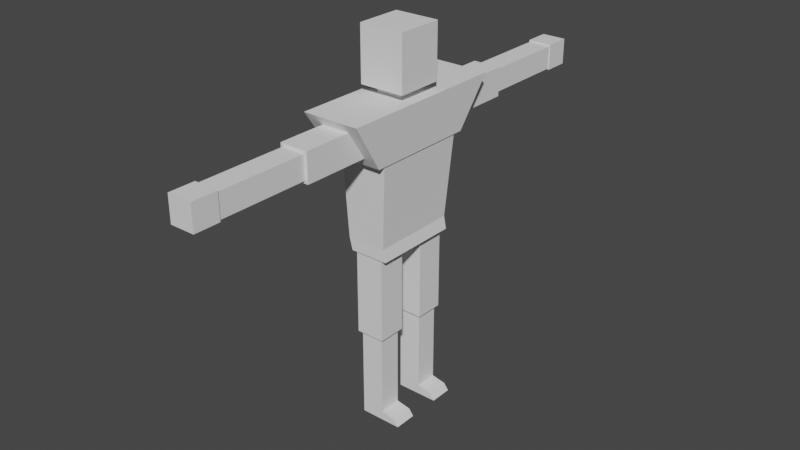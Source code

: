 # Source: Link.blend  (saved by Blender 2.93.20; exported with 4.5.12 LTS)
import bpy
from mathutils import Matrix  # noqa: F401  (used for matrix-valued properties, if any)

bpy.ops.wm.read_factory_settings(use_empty=True)
scene = bpy.context.scene
scene.name = 'Scene'

# ---- world
world_world = bpy.data.worlds.new('World'); scene.world = world_world
world_world.use_nodes = True; world_world.node_tree.nodes.clear()
_N = world_world.node_tree.nodes; _L = world_world.node_tree.links
n0 = _N.new('ShaderNodeOutputWorld'); n0.name = 'World Output'; n0.location = (300, 300)
n1 = _N.new('ShaderNodeBackground'); n1.name = 'Background'; n1.location = (10, 300)
n1.inputs[0].default_value = (0.05088, 0.05088, 0.05088, 1.0)
_L.new(n1.outputs[0], n0.inputs[0])
n0.is_active_output = True
world_world.color = (0.05088, 0.05088, 0.05088)
world_world.use_sun_shadow = False
world_world.sun_shadow_jitter_overblur = 0.0

# ---- meshes
me_cube_001 = bpy.data.meshes.new('Cube.001')
me_cube_001.from_pydata([(-0.1075, -0.2339, 1.137), (-0.1197, -0.3651, 1.337), (-0.1075, 0.2339, 1.137), (-0.1197, 0.3651, 1.337), (0.1051, -0.2339, 1.137), (0.1197, -0.3651, 1.337), (0.1051, 0.2339, 1.137), (0.1197, 0.3651, 1.337), (-0.1, 0.2, 1.137), (-0.0762, 0.1818, 0.7374), (-0.1, -0.2, 1.137), (-0.0762, -0.1818, 0.7374), (0.08588, -0.1818, 0.7374), (0.1, -0.2, 1.137), (0.08588, 0.1818, 0.7374), (0.1, 0.2, 1.137), (0.07515, -0.1823, 0.7893), (0.07515, 0.1823, 0.7893), (-0.08912, -0.1823, 0.7893), (-0.08912, 0.1823, 0.7893), (0.06, 0.54, 1.297), (0.06, 0.54, 1.177), (0.06, 0.2336, 1.297), (0.06, 0.2336, 1.177), (-0.06, 0.2336, 1.177), (-0.06, 0.2336, 1.297), (-0.06, 0.54, 1.177), (-0.06, 0.54, 1.297), (0.06, -0.54, 1.177), (0.06, -0.54, 1.297), (0.06, -0.2336, 1.177), (0.06, -0.2336, 1.297), (-0.06, -0.54, 1.177), (-0.06, -0.54, 1.297), (-0.06, -0.2336, 1.177), (-0.06, -0.2336, 1.297), (0.048, 0.922, 1.285), (0.048, 0.922, 1.189), (0.048, 0.538, 1.285), (0.048, 0.538, 1.189), (-0.048, 0.538, 1.189), (-0.048, 0.538, 1.285), (-0.048, 0.922, 1.189), (-0.048, 0.922, 1.285), (0.048, -0.538, 1.285), (0.048, -0.538, 1.189), (0.048, -0.922, 1.285), (0.048, -0.922, 1.189), (-0.048, -0.922, 1.189), (-0.048, -0.922, 1.285), (-0.048, -0.538, 1.189), (-0.048, -0.538, 1.285), (0.06, 0.175, 0.3824), (0.06, 0.055, 0.3824), (0.06, 0.175, 0.7585), (0.06, 0.055, 0.7585), (-0.06, 0.055, 0.7585), (-0.06, 0.175, 0.7585), (-0.06, 0.055, 0.3824), (-0.06, 0.175, 0.3824), (0.048, 0.163, 0.0004324), (0.048, 0.067, 0.0004324), (0.048, 0.163, 0.3844), (0.048, 0.067, 0.3844), (-0.048, 0.067, 0.3844), (-0.048, 0.163, 0.3844), (-0.048, 0.067, 0.0004324), (-0.048, 0.163, 0.0004324), (0.048, 0.163, 0.03883), (0.048, 0.067, 0.03883), (-0.048, 0.067, 0.03883), (-0.048, 0.163, 0.03883), (0.108, 0.067, 0.02718), (0.1282, 0.067, 0.0004324), (0.1282, 0.163, 0.0004324), (0.108, 0.163, 0.02718), (0.06, -0.055, 0.382), (0.06, -0.175, 0.382), (0.06, -0.055, 0.7585), (0.06, -0.175, 0.7585), (-0.06, -0.175, 0.7585), (-0.06, -0.055, 0.7585), (-0.06, -0.175, 0.382), (-0.06, -0.055, 0.382), (0.048, -0.067, 4.56e-06), (0.048, -0.163, 4.56e-06), (0.048, -0.067, 0.384), (0.048, -0.163, 0.384), (-0.048, -0.163, 0.384), (-0.048, -0.067, 0.384), (-0.048, -0.163, 4.56e-06), (-0.048, -0.067, 4.56e-06), (0.048, -0.067, 0.0384), (0.048, -0.163, 0.0384), (-0.048, -0.163, 0.0384), (-0.048, -0.067, 0.0384), (0.108, -0.163, 0.02675), (0.1282, -0.163, 4.56e-06), (0.1282, -0.067, 4.56e-06), (0.108, -0.067, 0.02675), (0.05181, 1.024, 1.292), (0.05181, 1.024, 1.184), (0.05181, 0.9163, 1.292), (0.05181, 0.9163, 1.184), (-0.05181, 0.9163, 1.184), (-0.05181, 0.9163, 1.292), (-0.05181, 1.024, 1.184), (-0.05181, 1.024, 1.292), (0.05181, -0.9164, 1.292), (0.05181, -0.9164, 1.184), (0.05181, -1.024, 1.292), (0.05181, -1.024, 1.184), (-0.05181, -1.024, 1.184), (-0.05181, -1.024, 1.292), (-0.05181, -0.9164, 1.184), (-0.05181, -0.9164, 1.292), (0.0945, 0.09785, 1.596), (0.0945, 0.09785, 1.369), (0.0945, -0.09785, 1.596), (0.0945, -0.09785, 1.369), (-0.0945, -0.09785, 1.369), (-0.0945, -0.09785, 1.596), (-0.0945, 0.09785, 1.369), (-0.0945, 0.09785, 1.596), (-0.05412, -0.05604, 1.354), (0.05412, -0.05604, 1.354), (0.05412, 0.05604, 1.354), (-0.05412, 0.05604, 1.354), (-0.05412, -0.05604, 1.332), (0.05412, -0.05604, 1.332), (0.05412, 0.05604, 1.332), (-0.05412, 0.05604, 1.332)], [], [(0, 1, 3, 2), (2, 3, 7, 6), (6, 7, 5, 4), (4, 5, 1, 0), (2, 6, 4, 0), (7, 3, 1, 5), (18, 10, 8, 19), (19, 8, 15, 17), (17, 15, 13, 16), (16, 13, 10, 18), (9, 14, 12, 11), (15, 8, 10, 13), (11, 18, 19, 9), (9, 19, 17, 14), (14, 17, 16, 12), (12, 16, 18, 11), (20, 27, 25, 22), (26, 21, 23, 24), (23, 22, 25, 24), (21, 20, 22, 23), (26, 27, 20, 21), (24, 25, 27, 26), (31, 35, 33, 29), (34, 30, 28, 32), (28, 29, 33, 32), (30, 31, 29, 28), (34, 35, 31, 30), (32, 33, 35, 34), (36, 43, 41, 38), (42, 37, 39, 40), (39, 38, 41, 40), (37, 36, 38, 39), (42, 43, 36, 37), (40, 41, 43, 42), (44, 51, 49, 46), (50, 45, 47, 48), (47, 46, 49, 48), (45, 44, 46, 47), (50, 51, 44, 45), (48, 49, 51, 50), (52, 59, 57, 54), (58, 53, 55, 56), (55, 54, 57, 56), (53, 52, 54, 55), (58, 59, 52, 53), (56, 57, 59, 58), (68, 71, 65, 62), (70, 69, 63, 64), (63, 62, 65, 64), (69, 68, 62, 63), (66, 67, 60, 61), (70, 71, 67, 66), (64, 65, 71, 70), (68, 69, 72, 75), (66, 61, 69, 70), (60, 67, 71, 68), (73, 74, 75, 72), (69, 61, 73, 72), (61, 60, 74, 73), (60, 68, 75, 74), (76, 83, 81, 78), (82, 77, 79, 80), (79, 78, 81, 80), (77, 76, 78, 79), (82, 83, 76, 77), (80, 81, 83, 82), (92, 95, 89, 86), (94, 93, 87, 88), (87, 86, 89, 88), (93, 92, 86, 87), (90, 91, 84, 85), (94, 95, 91, 90), (88, 89, 95, 94), (92, 93, 96, 99), (90, 85, 93, 94), (84, 91, 95, 92), (97, 98, 99, 96), (93, 85, 97, 96), (85, 84, 98, 97), (84, 92, 99, 98), (100, 107, 105, 102), (106, 101, 103, 104), (103, 102, 105, 104), (101, 100, 102, 103), (106, 107, 100, 101), (104, 105, 107, 106), (108, 115, 113, 110), (114, 109, 111, 112), (111, 110, 113, 112), (109, 108, 110, 111), (114, 115, 108, 109), (112, 113, 115, 114), (116, 123, 121, 118), (117, 119, 125, 126), (119, 118, 121, 120), (117, 116, 118, 119), (122, 123, 116, 117), (120, 121, 123, 122), (124, 127, 131, 128), (122, 117, 126, 127), (119, 120, 124, 125), (120, 122, 127, 124), (131, 130, 129, 128), (126, 125, 129, 130), (127, 126, 130, 131), (125, 124, 128, 129)])
_uv = me_cube_001.uv_layers.new(name='UVMap')
_uv.uv.foreach_set('vector', [0.375, 0.0, 0.625, 0.0, 0.625, 0.25, 0.375, 0.25, 0.375, 0.25, 0.625, 0.25, 0.625, 0.5, 0.375, 0.5, 0.375, 0.5, 0.625, 0.5, 0.625, 0.75, 0.375, 0.75, 0.375, 0.75, 0.625, 0.75, 0.625, 1.0, 0.375, 1.0, 0.125, 0.5, 0.375, 0.5, 0.375, 0.75, 0.125, 0.75, 0.625, 0.5, 0.875, 0.5, 0.875, 0.75, 0.625, 0.75, 0.4125, 0.0, 0.625, 0.0, 0.625, 0.25, 0.4125, 0.25, 0.4125, 0.25, 0.625, 0.25, 0.625, 0.5, 0.4125, 0.5, 0.4125, 0.5, 0.625, 0.5, 0.625, 0.75, 0.4125, 0.75, 0.4125, 0.75, 0.625, 0.75, 0.625, 1.0, 0.4125, 1.0, 0.125, 0.5, 0.375, 0.5, 0.375, 0.75, 0.125, 0.75, 0.625, 0.5, 0.875, 0.5, 0.875, 0.75, 0.625, 0.75, 0.375, 0.0, 0.4125, 0.0, 0.4125, 0.25, 0.375, 0.25, 0.375, 0.25, 0.4125, 0.25, 0.4125, 0.5, 0.375, 0.5, 0.375, 0.5, 0.4125, 0.5, 0.4125, 0.75, 0.375, 0.75, 0.375, 0.75, 0.4125, 0.75, 0.4125, 1.0, 0.375, 1.0, 0.625, 0.5, 0.875, 0.5, 0.875, 0.75, 0.625, 0.75, 0.125, 0.5, 0.375, 0.5, 0.375, 0.75, 0.125, 0.75, 0.375, 0.75, 0.625, 0.75, 0.625, 1.0, 0.375, 1.0, 0.375, 0.5, 0.625, 0.5, 0.625, 0.75, 0.375, 0.75, 0.375, 0.25, 0.625, 0.25, 0.625, 0.5, 0.375, 0.5, 0.375, 0.0, 0.625, 0.0, 0.625, 0.25, 0.375, 0.25, 0.625, 0.5, 0.875, 0.5, 0.875, 0.75, 0.625, 0.75, 0.125, 0.5, 0.375, 0.5, 0.375, 0.75, 0.125, 0.75, 0.375, 0.75, 0.625, 0.75, 0.625, 1.0, 0.375, 1.0, 0.375, 0.5, 0.625, 0.5, 0.625, 0.75, 0.375, 0.75, 0.375, 0.25, 0.625, 0.25, 0.625, 0.5, 0.375, 0.5, 0.375, 0.0, 0.625, 0.0, 0.625, 0.25, 0.375, 0.25, 0.625, 0.5, 0.875, 0.5, 0.875, 0.75, 0.625, 0.75, 0.125, 0.5, 0.375, 0.5, 0.375, 0.75, 0.125, 0.75, 0.375, 0.75, 0.625, 0.75, 0.625, 1.0, 0.375, 1.0, 0.375, 0.5, 0.625, 0.5, 0.625, 0.75, 0.375, 0.75, 0.375, 0.25, 0.625, 0.25, 0.625, 0.5, 0.375, 0.5, 0.375, 0.0, 0.625, 0.0, 0.625, 0.25, 0.375, 0.25, 0.625, 0.5, 0.875, 0.5, 0.875, 0.75, 0.625, 0.75, 0.125, 0.5, 0.375, 0.5, 0.375, 0.75, 0.125, 0.75, 0.375, 0.75, 0.625, 0.75, 0.625, 1.0, 0.375, 1.0, 0.375, 0.5, 0.625, 0.5, 0.625, 0.75, 0.375, 0.75, 0.375, 0.25, 0.625, 0.25, 0.625, 0.5, 0.375, 0.5, 0.375, 0.0, 0.625, 0.0, 0.625, 0.25, 0.375, 0.25, 0.625, 0.5, 0.875, 0.5, 0.875, 0.75, 0.625, 0.75, 0.125, 0.5, 0.375, 0.5, 0.375, 0.75, 0.125, 0.75, 0.375, 0.75, 0.625, 0.75, 0.625, 1.0, 0.375, 1.0, 0.375, 0.5, 0.625, 0.5, 0.625, 0.75, 0.375, 0.75, 0.375, 0.25, 0.625, 0.25, 0.625, 0.5, 0.375, 0.5, 0.375, 0.0, 0.625, 0.0, 0.625, 0.25, 0.375, 0.25, 0.625, 0.525, 0.875, 0.525, 0.875, 0.75, 0.625, 0.75, 0.125, 0.525, 0.375, 0.525, 0.375, 0.75, 0.125, 0.75, 0.375, 0.75, 0.625, 0.75, 0.625, 1.0, 0.375, 1.0, 0.375, 0.525, 0.625, 0.525, 0.625, 0.75, 0.375, 0.75, 0.375, 0.25, 0.625, 0.25, 0.625, 0.5, 0.375, 0.5, 0.375, 0.225, 0.625, 0.225, 0.625, 0.25, 0.375, 0.25, 0.375, 0.0, 0.625, 0.0, 0.625, 0.225, 0.375, 0.225, 0.625, 0.525, 0.375, 0.525, 0.375, 0.525, 0.625, 0.525, 0.125, 0.5, 0.375, 0.5, 0.375, 0.525, 0.125, 0.525, 0.625, 0.5, 0.875, 0.5, 0.875, 0.525, 0.625, 0.525, 0.375, 0.5, 0.625, 0.5, 0.625, 0.525, 0.375, 0.525, 0.375, 0.525, 0.375, 0.5, 0.375, 0.5, 0.375, 0.525, 0.375, 0.5, 0.625, 0.5, 0.625, 0.5, 0.375, 0.5, 0.625, 0.5, 0.625, 0.525, 0.625, 0.525, 0.625, 0.5, 0.625, 0.5, 0.875, 0.5, 0.875, 0.75, 0.625, 0.75, 0.125, 0.5, 0.375, 0.5, 0.375, 0.75, 0.125, 0.75, 0.375, 0.75, 0.625, 0.75, 0.625, 1.0, 0.375, 1.0, 0.375, 0.5, 0.625, 0.5, 0.625, 0.75, 0.375, 0.75, 0.375, 0.25, 0.625, 0.25, 0.625, 0.5, 0.375, 0.5, 0.375, 0.0, 0.625, 0.0, 0.625, 0.25, 0.375, 0.25, 0.625, 0.525, 0.875, 0.525, 0.875, 0.75, 0.625, 0.75, 0.125, 0.525, 0.375, 0.525, 0.375, 0.75, 0.125, 0.75, 0.375, 0.75, 0.625, 0.75, 0.625, 1.0, 0.375, 1.0, 0.375, 0.525, 0.625, 0.525, 0.625, 0.75, 0.375, 0.75, 0.375, 0.25, 0.625, 0.25, 0.625, 0.5, 0.375, 0.5, 0.375, 0.225, 0.625, 0.225, 0.625, 0.25, 0.375, 0.25, 0.375, 0.0, 0.625, 0.0, 0.625, 0.225, 0.375, 0.225, 0.625, 0.525, 0.375, 0.525, 0.375, 0.525, 0.625, 0.525, 0.125, 0.5, 0.375, 0.5, 0.375, 0.525, 0.125, 0.525, 0.625, 0.5, 0.875, 0.5, 0.875, 0.525, 0.625, 0.525, 0.375, 0.5, 0.625, 0.5, 0.625, 0.525, 0.375, 0.525, 0.375, 0.525, 0.375, 0.5, 0.375, 0.5, 0.375, 0.525, 0.375, 0.5, 0.625, 0.5, 0.625, 0.5, 0.375, 0.5, 0.625, 0.5, 0.625, 0.525, 0.625, 0.525, 0.625, 0.5, 0.625, 0.5, 0.875, 0.5, 0.875, 0.75, 0.625, 0.75, 0.125, 0.5, 0.375, 0.5, 0.375, 0.75, 0.125, 0.75, 0.375, 0.75, 0.625, 0.75, 0.625, 1.0, 0.375, 1.0, 0.375, 0.5, 0.625, 0.5, 0.625, 0.75, 0.375, 0.75, 0.375, 0.25, 0.625, 0.25, 0.625, 0.5, 0.375, 0.5, 0.375, 0.0, 0.625, 0.0, 0.625, 0.25, 0.375, 0.25, 0.625, 0.5, 0.875, 0.5, 0.875, 0.75, 0.625, 0.75, 0.125, 0.5, 0.375, 0.5, 0.375, 0.75, 0.125, 0.75, 0.375, 0.75, 0.625, 0.75, 0.625, 1.0, 0.375, 1.0, 0.375, 0.5, 0.625, 0.5, 0.625, 0.75, 0.375, 0.75, 0.375, 0.25, 0.625, 0.25, 0.625, 0.5, 0.375, 0.5, 0.375, 0.0, 0.625, 0.0, 0.625, 0.25, 0.375, 0.25, 0.625, 0.5, 0.875, 0.5, 0.875, 0.75, 0.625, 0.75, 0.375, 0.5, 0.375, 0.75, 0.375, 0.75, 0.375, 0.5, 0.375, 0.75, 0.625, 0.75, 0.625, 1.0, 0.375, 1.0, 0.375, 0.5, 0.625, 0.5, 0.625, 0.75, 0.375, 0.75, 0.375, 0.25, 0.625, 0.25, 0.625, 0.5, 0.375, 0.5, 0.375, 0.0, 0.625, 0.0, 0.625, 0.25, 0.375, 0.25, 0.375, 0.0, 0.375, 0.25, 0.375, 0.25, 0.375, 0.0, 0.375, 0.25, 0.375, 0.5, 0.375, 0.5, 0.375, 0.25, 0.375, 0.75, 0.375, 1.0, 0.375, 1.0, 0.375, 0.75, 0.375, 0.0, 0.375, 0.25, 0.375, 0.25, 0.375, 0.0, 0.125, 0.5, 0.375, 0.5, 0.375, 0.75, 0.125, 0.75, 0.375, 0.5, 0.375, 0.75, 0.375, 0.75, 0.375, 0.5, 0.375, 0.25, 0.375, 0.5, 0.375, 0.5, 0.375, 0.25, 0.375, 0.75, 0.375, 1.0, 0.375, 1.0, 0.375, 0.75])
me_cube_001.use_remesh_fix_poles = True
me_cube_001.use_remesh_preserve_attributes = False
me_cube_001.update()
arm_armature = bpy.data.armatures.new('Armature')  # bones are not reproduced

# ---- objects
ob_linkymesh = bpy.data.objects.new('LinkyMesh', me_cube_001)
ob_linkyarm = bpy.data.objects.new('LinkyArm', arm_armature)

# ---- transforms, parenting, visibility, modifiers, constraints
ob_linkymesh.parent = ob_linkyarm
ob_linkymesh.matrix_parent_inverse = Matrix(((1.0, -0.0, 0.0, -0.0), (-0.0, 1.0, -0.0, 0.0), (0.0, -0.0, 1.0, -0.7388), (-0.0, 0.0, -0.0, 1.0)))
ob_linkymesh.location = (0.0, 0.0, 0.0)
_vg = ob_linkymesh.vertex_groups.new(name='Torso')
_vg.add([0, 1, 2, 3, 4, 5, 6, 7, 8, 9, 10, 11, 12, 13, 14, 15, 16, 17, 18, 19], 1.0, 'REPLACE')
_vg = ob_linkymesh.vertex_groups.new(name='Head')
_vg.add([116, 117, 118, 119, 120, 121, 122, 123, 124, 125, 126, 127, 128, 129, 130, 131], 1.0, 'REPLACE')
_vg = ob_linkymesh.vertex_groups.new(name='L_ARM')
_vg.add([20, 21, 22, 23, 24, 25, 26, 27], 1.0, 'REPLACE')
_vg = ob_linkymesh.vertex_groups.new(name='L_ARM2')
_vg.add([36, 37, 38, 39, 40, 41, 42, 43, 100, 101, 102, 103, 104, 105, 106, 107], 1.0, 'REPLACE')
_vg = ob_linkymesh.vertex_groups.new(name='R_ARM')
_vg.add([28, 29, 30, 31, 32, 33, 34, 35], 1.0, 'REPLACE')
_vg = ob_linkymesh.vertex_groups.new(name='R_ARM2')
_vg.add([44, 45, 46, 47, 48, 49, 50, 51, 108, 109, 110, 111, 112, 113, 114, 115], 1.0, 'REPLACE')
_vg = ob_linkymesh.vertex_groups.new(name='L_LEG')
_vg.add([52, 53, 54, 55, 56, 57, 58, 59], 1.0, 'REPLACE')
_vg = ob_linkymesh.vertex_groups.new(name='L_LEG2')
_vg.add([60, 61, 62, 63, 64, 65, 66, 67, 68, 69, 70, 71, 72, 73, 74, 75], 1.0, 'REPLACE')
_vg = ob_linkymesh.vertex_groups.new(name='R_LEG')
_vg.add([76, 77, 78, 79, 80, 81, 82, 83], 1.0, 'REPLACE')
_vg = ob_linkymesh.vertex_groups.new(name='R_LEG2')
_vg.add([84, 85, 86, 87, 88, 89, 90, 91, 92, 93, 94, 95, 96, 97, 98, 99], 1.0, 'REPLACE')
_m = ob_linkymesh.modifiers.new('Armature', 'ARMATURE')
_m.object = ob_linkyarm
ob_linkyarm.location = (0.0, 0.0, 0.7388)
ob_linkyarm.show_in_front = True

# ---- collection membership
scene.collection.objects.link(ob_linkymesh)
scene.collection.objects.link(ob_linkyarm)

# ---- scene / render settings (as saved in the file)
scene.frame_start = 1; scene.frame_end = 250; scene.frame_set(1)
scene.render.engine = 'BLENDER_EEVEE_NEXT'
scene.cycles.use_denoising = False
scene.cycles.samples = 128
scene.cycles.sampling_pattern = 'TABULATED_SOBOL'
scene.cycles.use_adaptive_sampling = False
scene.cycles.use_light_tree = False
scene.view_settings.view_transform = 'Filmic'
bpy.context.view_layer.update()

# ---- added for rendering (the .blend has no active camera and no usable light): camera, sun
cam_auto = bpy.data.cameras.new('AutoCamera')
cam_auto.lens = 50.0
cam_auto.sensor_width = 36.0
cam_auto.clip_end = 1000.0
ob_auto_camera = bpy.data.objects.new('AutoCamera', cam_auto)
scene.collection.objects.link(ob_auto_camera)
ob_auto_camera.location = (2.41685, -2.89518, 2.72798)
ob_auto_camera.rotation_euler = (1.09748, -7.21219e-08, 0.694738)
scene.camera = ob_auto_camera
light_auto_sun = bpy.data.lights.new('AutoSun', 'SUN')
light_auto_sun.energy = 3.0
light_auto_sun.angle = 0.0523599
ob_auto_sun = bpy.data.objects.new('AutoSun', light_auto_sun)
scene.collection.objects.link(ob_auto_sun)
ob_auto_sun.rotation_euler = (0.872665, 0.174533, 0.523599)
bpy.context.view_layer.update()
